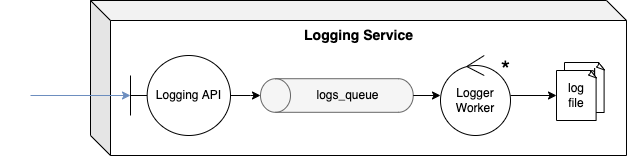

The diagram above was exported from draw.io. Its source (the exported page's mxGraphModel, read from the mxfile embedded in the PNG):
<mxGraphModel dx="940" dy="632" grid="1" gridSize="10" guides="1" tooltips="1" connect="1" arrows="1" fold="1" page="1" pageScale="1" pageWidth="827" pageHeight="1169" math="0" shadow="0">
  <root>
    <mxCell id="0" />
    <mxCell id="1" parent="0" />
    <mxCell id="2" value="" style="group" vertex="1" connectable="0" parent="1">
      <mxGeometry x="254" y="1325" width="626" height="155" as="geometry" />
    </mxCell>
    <mxCell id="3" value="" style="shape=cube;whiteSpace=wrap;html=1;boundedLbl=1;backgroundOutline=1;darkOpacity=0.05;darkOpacity2=0.1;fontSize=12;" vertex="1" parent="2">
      <mxGeometry x="90" width="536" height="155" as="geometry" />
    </mxCell>
    <mxCell id="4" value="" style="group" vertex="1" connectable="0" parent="2">
      <mxGeometry x="259.995" y="78.20499999999981" width="152.72000000000003" height="33.59000000000003" as="geometry" />
    </mxCell>
    <mxCell id="5" value="" style="shape=cylinder3;whiteSpace=wrap;html=1;boundedLbl=1;backgroundOutline=1;size=15;rotation=-90;fillColor=#f5f5f5;fontColor=#333333;strokeColor=#666666;" vertex="1" parent="4">
      <mxGeometry x="59.565000000000055" y="-59.56499999999992" width="33.59" height="152.72" as="geometry" />
    </mxCell>
    <mxCell id="6" value="logs_queue" style="text;html=1;align=center;verticalAlign=middle;resizable=0;points=[];autosize=1;strokeColor=none;fillColor=none;" vertex="1" parent="4">
      <mxGeometry x="46.66500000000008" y="6.785000000000082" width="80" height="20" as="geometry" />
    </mxCell>
    <mxCell id="7" style="edgeStyle=orthogonalEdgeStyle;rounded=0;orthogonalLoop=1;jettySize=auto;html=1;" edge="1" parent="2" source="8" target="5">
      <mxGeometry relative="1" as="geometry" />
    </mxCell>
    <mxCell id="8" value="Logging API" style="shape=umlBoundary;whiteSpace=wrap;html=1;" vertex="1" parent="2">
      <mxGeometry x="130" y="55" width="100" height="80" as="geometry" />
    </mxCell>
    <mxCell id="9" style="edgeStyle=orthogonalEdgeStyle;rounded=0;orthogonalLoop=1;jettySize=auto;html=1;fontSize=32;fontColor=#000000;fillColor=#dae8fc;strokeColor=#6c8ebf;" edge="1" parent="2" target="8">
      <mxGeometry relative="1" as="geometry">
        <mxPoint x="30" y="95" as="sourcePoint" />
      </mxGeometry>
    </mxCell>
    <mxCell id="10" value="Logger Worker" style="ellipse;shape=umlControl;whiteSpace=wrap;html=1;" vertex="1" parent="2">
      <mxGeometry x="440" y="55" width="70" height="80" as="geometry" />
    </mxCell>
    <mxCell id="11" style="edgeStyle=orthogonalEdgeStyle;rounded=0;orthogonalLoop=1;jettySize=auto;html=1;" edge="1" parent="2" source="5" target="10">
      <mxGeometry relative="1" as="geometry" />
    </mxCell>
    <mxCell id="12" value="*" style="text;html=1;align=center;verticalAlign=middle;resizable=0;points=[];autosize=1;strokeColor=none;fillColor=none;fontSize=24;" vertex="1" parent="2">
      <mxGeometry x="490" y="55" width="30" height="30" as="geometry" />
    </mxCell>
    <mxCell id="13" value="Logging Service" style="text;html=1;align=center;verticalAlign=middle;resizable=0;points=[];autosize=1;strokeColor=none;fillColor=none;fontSize=14;fontStyle=1" vertex="1" parent="2">
      <mxGeometry x="298" y="25" width="120" height="20" as="geometry" />
    </mxCell>
    <mxCell id="14" value="" style="group" vertex="1" connectable="0" parent="2">
      <mxGeometry x="556" y="62" width="48" height="58" as="geometry" />
    </mxCell>
    <mxCell id="15" value="read&lt;br&gt;only&lt;br&gt;part." style="whiteSpace=wrap;html=1;shape=mxgraph.basic.document;" vertex="1" parent="14">
      <mxGeometry x="8" width="40" height="50" as="geometry" />
    </mxCell>
    <mxCell id="16" value="log&lt;br&gt;file" style="whiteSpace=wrap;html=1;shape=mxgraph.basic.document;" vertex="1" parent="14">
      <mxGeometry y="8" width="40" height="50" as="geometry" />
    </mxCell>
    <mxCell id="17" style="edgeStyle=orthogonalEdgeStyle;rounded=0;orthogonalLoop=1;jettySize=auto;html=1;fontSize=12;fontColor=#000000;startArrow=none;startFill=0;" edge="1" parent="2" source="10" target="16">
      <mxGeometry relative="1" as="geometry" />
    </mxCell>
  </root>
</mxGraphModel>